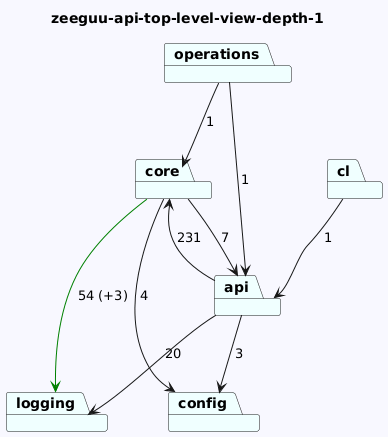

The diagram above was rendered by PlantUML. Its source (embedded in the PNG):
@startuml
skinparam backgroundColor GhostWhite
title zeeguu-api-top-level-view-depth-1
package "logging" #Azure
package "core" #Azure
package "operations" #Azure
package "api" #Azure
package "cl" #Azure
package "config" #Azure

"core"-->"logging" #Green : 54 (+3)
"core"-->"api"  : 7
"core"-->"config"  : 4
"operations"-->"api"  : 1
"operations"-->"core"  : 1
"api"-->"config"  : 3
"api"-->"logging"  : 20
"api"-->"core"  : 231
"cl"-->"api"  : 1
@enduml